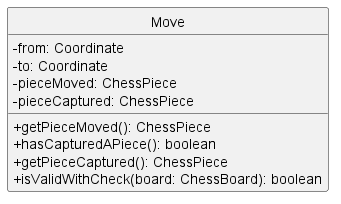

The diagram above was rendered by PlantUML. Its source (embedded in the PNG):
@startuml
hide circle
skinparam classAttributeIconSize 0

class Move {
  - from: Coordinate
  - to: Coordinate
  - pieceMoved: ChessPiece
  - pieceCaptured: ChessPiece
  + getPieceMoved(): ChessPiece
  + hasCapturedAPiece(): boolean
  + getPieceCaptured(): ChessPiece
  + isValidWithCheck(board: ChessBoard): boolean
}
@enduml